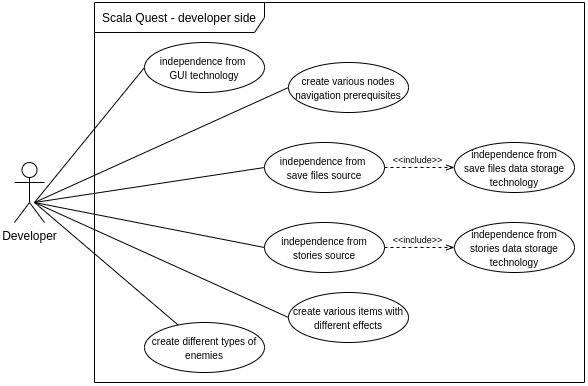

The diagram above was exported from draw.io. Its source (the exported page's mxGraphModel, read from the mxfile embedded in the PNG):
<mxGraphModel dx="981" dy="501" grid="1" gridSize="10" guides="1" tooltips="1" connect="1" arrows="1" fold="1" page="1" pageScale="1" pageWidth="827" pageHeight="1169" math="0" shadow="0">
  <root>
    <mxCell id="zTlFvau4d4WNRlMn8t2h-0" />
    <mxCell id="zTlFvau4d4WNRlMn8t2h-1" parent="zTlFvau4d4WNRlMn8t2h-0" />
    <mxCell id="92D7Tzz9jjFYKTQst7QX-0" value="Scala Quest - developer side" style="shape=umlFrame;whiteSpace=wrap;html=1;width=170;height=30;" vertex="1" parent="zTlFvau4d4WNRlMn8t2h-1">
      <mxGeometry x="160" y="160" width="490" height="380" as="geometry" />
    </mxCell>
    <mxCell id="QuiX3Vde-gv7V4gfwvBp-13" style="edgeStyle=none;rounded=0;orthogonalLoop=1;jettySize=auto;html=1;entryX=0;entryY=0.5;entryDx=0;entryDy=0;fontSize=9;endArrow=none;endFill=0;" edge="1" parent="zTlFvau4d4WNRlMn8t2h-1" target="QuiX3Vde-gv7V4gfwvBp-2">
      <mxGeometry relative="1" as="geometry">
        <mxPoint x="100" y="360" as="sourcePoint" />
      </mxGeometry>
    </mxCell>
    <mxCell id="QuiX3Vde-gv7V4gfwvBp-14" style="edgeStyle=none;rounded=0;orthogonalLoop=1;jettySize=auto;html=1;entryX=0;entryY=0.5;entryDx=0;entryDy=0;fontSize=9;endArrow=none;endFill=0;" edge="1" parent="zTlFvau4d4WNRlMn8t2h-1" target="QuiX3Vde-gv7V4gfwvBp-9">
      <mxGeometry relative="1" as="geometry">
        <mxPoint x="100" y="360" as="sourcePoint" />
        <mxPoint x="354" y="245" as="targetPoint" />
      </mxGeometry>
    </mxCell>
    <mxCell id="QuiX3Vde-gv7V4gfwvBp-15" style="edgeStyle=none;rounded=0;orthogonalLoop=1;jettySize=auto;html=1;entryX=0;entryY=0.5;entryDx=0;entryDy=0;fontSize=9;endArrow=none;endFill=0;" edge="1" parent="zTlFvau4d4WNRlMn8t2h-1" target="QuiX3Vde-gv7V4gfwvBp-6">
      <mxGeometry relative="1" as="geometry">
        <mxPoint x="100" y="360" as="sourcePoint" />
      </mxGeometry>
    </mxCell>
    <mxCell id="QuiX3Vde-gv7V4gfwvBp-16" style="edgeStyle=none;rounded=0;orthogonalLoop=1;jettySize=auto;html=1;entryX=0;entryY=0.5;entryDx=0;entryDy=0;fontSize=9;endArrow=none;endFill=0;" edge="1" parent="zTlFvau4d4WNRlMn8t2h-1" target="QuiX3Vde-gv7V4gfwvBp-1">
      <mxGeometry relative="1" as="geometry">
        <mxPoint x="100" y="360" as="sourcePoint" />
      </mxGeometry>
    </mxCell>
    <mxCell id="QuiX3Vde-gv7V4gfwvBp-17" style="edgeStyle=none;rounded=0;orthogonalLoop=1;jettySize=auto;html=1;entryX=0;entryY=0.5;entryDx=0;entryDy=0;fontSize=9;endArrow=none;endFill=0;" edge="1" parent="zTlFvau4d4WNRlMn8t2h-1" target="QuiX3Vde-gv7V4gfwvBp-3">
      <mxGeometry relative="1" as="geometry">
        <mxPoint x="100" y="360" as="sourcePoint" />
      </mxGeometry>
    </mxCell>
    <mxCell id="r3XeYxHwkFs-Khrmc6SM-0" value="Developer" style="shape=umlActor;verticalLabelPosition=bottom;verticalAlign=top;html=1;outlineConnect=0;" vertex="1" parent="zTlFvau4d4WNRlMn8t2h-1">
      <mxGeometry x="80" y="320" width="30" height="60" as="geometry" />
    </mxCell>
    <mxCell id="QuiX3Vde-gv7V4gfwvBp-10" style="edgeStyle=none;rounded=0;orthogonalLoop=1;jettySize=auto;html=1;entryX=0;entryY=0.5;entryDx=0;entryDy=0;dashed=1;fontSize=9;endArrow=openThin;endFill=0;" edge="1" parent="zTlFvau4d4WNRlMn8t2h-1" source="QuiX3Vde-gv7V4gfwvBp-1" target="QuiX3Vde-gv7V4gfwvBp-7">
      <mxGeometry relative="1" as="geometry" />
    </mxCell>
    <mxCell id="qze2MFcHS8YdWtsPrYht-3" value="&amp;lt;&amp;lt;include&amp;gt;&amp;gt;" style="edgeLabel;html=1;align=center;verticalAlign=middle;resizable=0;points=[];fontSize=9;" vertex="1" connectable="0" parent="QuiX3Vde-gv7V4gfwvBp-10">
      <mxGeometry x="-0.2305" y="2" relative="1" as="geometry">
        <mxPoint x="6" y="-6" as="offset" />
      </mxGeometry>
    </mxCell>
    <mxCell id="QuiX3Vde-gv7V4gfwvBp-1" value="&lt;font style=&quot;font-size: 10px&quot;&gt;independence from&lt;br&gt;stories source&lt;/font&gt;" style="ellipse;whiteSpace=wrap;html=1;" vertex="1" parent="zTlFvau4d4WNRlMn8t2h-1">
      <mxGeometry x="330" y="380" width="120" height="50" as="geometry" />
    </mxCell>
    <mxCell id="QuiX3Vde-gv7V4gfwvBp-2" value="&lt;font style=&quot;font-size: 10px&quot;&gt;independence from &lt;br&gt;GUI technology&lt;/font&gt;" style="ellipse;whiteSpace=wrap;html=1;" vertex="1" parent="zTlFvau4d4WNRlMn8t2h-1">
      <mxGeometry x="210" y="200" width="120" height="50" as="geometry" />
    </mxCell>
    <mxCell id="QuiX3Vde-gv7V4gfwvBp-3" value="&lt;span style=&quot;font-size: 10px&quot;&gt;create various items with different effects&lt;/span&gt;" style="ellipse;whiteSpace=wrap;html=1;" vertex="1" parent="zTlFvau4d4WNRlMn8t2h-1">
      <mxGeometry x="354" y="450" width="120" height="50" as="geometry" />
    </mxCell>
    <mxCell id="qze2MFcHS8YdWtsPrYht-1" style="edgeStyle=none;rounded=0;orthogonalLoop=1;jettySize=auto;html=1;fontSize=9;endArrow=none;endFill=0;" edge="1" parent="zTlFvau4d4WNRlMn8t2h-1" source="QuiX3Vde-gv7V4gfwvBp-4">
      <mxGeometry relative="1" as="geometry">
        <mxPoint x="100" y="360" as="targetPoint" />
      </mxGeometry>
    </mxCell>
    <mxCell id="QuiX3Vde-gv7V4gfwvBp-4" value="&lt;span style=&quot;font-size: 10px&quot;&gt;create different types of enemies&lt;/span&gt;" style="ellipse;whiteSpace=wrap;html=1;" vertex="1" parent="zTlFvau4d4WNRlMn8t2h-1">
      <mxGeometry x="210" y="480" width="120" height="50" as="geometry" />
    </mxCell>
    <mxCell id="QuiX3Vde-gv7V4gfwvBp-11" style="edgeStyle=none;rounded=0;orthogonalLoop=1;jettySize=auto;html=1;entryX=0;entryY=0.5;entryDx=0;entryDy=0;dashed=1;fontSize=9;endArrow=openThin;endFill=0;" edge="1" parent="zTlFvau4d4WNRlMn8t2h-1" source="QuiX3Vde-gv7V4gfwvBp-6" target="QuiX3Vde-gv7V4gfwvBp-8">
      <mxGeometry relative="1" as="geometry" />
    </mxCell>
    <mxCell id="qze2MFcHS8YdWtsPrYht-2" value="&amp;lt;&amp;lt;include&amp;gt;&amp;gt;" style="edgeLabel;html=1;align=center;verticalAlign=middle;resizable=0;points=[];fontSize=9;" vertex="1" connectable="0" parent="QuiX3Vde-gv7V4gfwvBp-11">
      <mxGeometry x="-0.3094" relative="1" as="geometry">
        <mxPoint x="9" y="-8" as="offset" />
      </mxGeometry>
    </mxCell>
    <mxCell id="QuiX3Vde-gv7V4gfwvBp-6" value="&lt;font style=&quot;font-size: 10px&quot;&gt;independence from &lt;br&gt;save files source&lt;/font&gt;" style="ellipse;whiteSpace=wrap;html=1;" vertex="1" parent="zTlFvau4d4WNRlMn8t2h-1">
      <mxGeometry x="330" y="300" width="120" height="50" as="geometry" />
    </mxCell>
    <mxCell id="QuiX3Vde-gv7V4gfwvBp-7" value="&lt;font style=&quot;font-size: 10px&quot;&gt;independence from&lt;br&gt;stories data storage technology&lt;/font&gt;" style="ellipse;whiteSpace=wrap;html=1;" vertex="1" parent="zTlFvau4d4WNRlMn8t2h-1">
      <mxGeometry x="520" y="380" width="120" height="50" as="geometry" />
    </mxCell>
    <mxCell id="QuiX3Vde-gv7V4gfwvBp-8" value="&lt;font style=&quot;font-size: 10px&quot;&gt;independence from&lt;br&gt;save files data storage technology&lt;/font&gt;" style="ellipse;whiteSpace=wrap;html=1;" vertex="1" parent="zTlFvau4d4WNRlMn8t2h-1">
      <mxGeometry x="520" y="300" width="120" height="50" as="geometry" />
    </mxCell>
    <mxCell id="QuiX3Vde-gv7V4gfwvBp-9" value="&lt;span style=&quot;font-size: 10px&quot;&gt;create various nodes navigation prerequisites&lt;/span&gt;" style="ellipse;whiteSpace=wrap;html=1;" vertex="1" parent="zTlFvau4d4WNRlMn8t2h-1">
      <mxGeometry x="354" y="220" width="120" height="50" as="geometry" />
    </mxCell>
  </root>
</mxGraphModel>